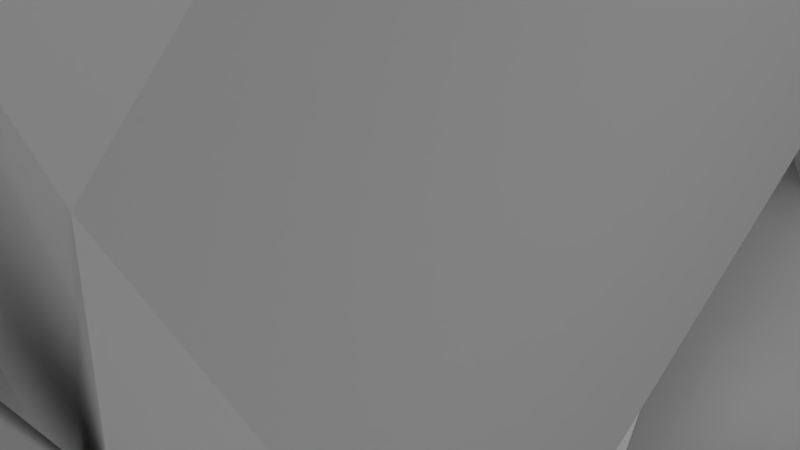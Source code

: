 # Source: RockPlaformHybrid.blend  (saved by Blender 2.79.0; exported with 4.5.12 LTS)
import bpy
from mathutils import Matrix  # noqa: F401  (used for matrix-valued properties, if any)

bpy.ops.wm.read_factory_settings(use_empty=True)
scene = bpy.context.scene
scene.name = 'Scene'

# ---- collections
col_collection_1 = bpy.data.collections.new('Collection 1'); scene.collection.children.link(col_collection_1)

# ---- materials (node trees are filled in below, after node groups)
mat_material_001 = bpy.data.materials.new('Material.001')
mat_material_001.alpha_threshold = 0.0
mat_material_001.use_transparent_shadow = False
mat_material_001.roughness = 0.5

# ---- material node trees

# ---- world
world_world = bpy.data.worlds.new('World'); scene.world = world_world
world_world.color = (0.2774, 0.2774, 0.2774)
world_world.use_sun_shadow = False
world_world.sun_shadow_jitter_overblur = 0.0
world_world.cycles.sampling_method = 'MANUAL'
world_world.light_settings.ao_factor = 0.0

# ---- cameras
cam_camera = bpy.data.cameras.new('Camera')
cam_camera.clip_end = 100.0
cam_camera.lens = 35.0
cam_camera.sensor_width = 32.0
cam_camera.sensor_height = 18.0
cam_camera.ortho_scale = 7.314
cam_camera.dof.focus_distance = 0.0
cam_camera.dof.aperture_fstop = 128.0

# ---- lights
light_lamp = bpy.data.lights.new('Lamp', 'POINT')
light_lamp.transmission_factor = 0.0
light_lamp.cutoff_distance = 30.0
light_lamp.energy = 100.0
light_lamp.shadow_buffer_clip_start = 1.001
light_lamp.shadow_soft_size = 0.1
light_lamp.shadow_maximum_resolution = 0.006
light_lamp.use_absolute_resolution = True
light_lamp_001 = bpy.data.lights.new('Lamp.001', 'POINT')
light_lamp_001.transmission_factor = 0.0
light_lamp_001.cutoff_distance = 30.0
light_lamp_001.energy = 100.0
light_lamp_001.shadow_buffer_clip_start = 1.001
light_lamp_001.shadow_soft_size = 0.1
light_lamp_001.shadow_maximum_resolution = 0.006
light_lamp_001.use_absolute_resolution = True
light_lamp_002 = bpy.data.lights.new('Lamp.002', 'POINT')
light_lamp_002.transmission_factor = 0.0
light_lamp_002.cutoff_distance = 30.0
light_lamp_002.energy = 100.0
light_lamp_002.shadow_buffer_clip_start = 1.001
light_lamp_002.shadow_soft_size = 0.1
light_lamp_002.shadow_maximum_resolution = 0.006
light_lamp_002.use_absolute_resolution = True
light_lamp_003 = bpy.data.lights.new('Lamp.003', 'POINT')
light_lamp_003.transmission_factor = 0.0
light_lamp_003.cutoff_distance = 30.0
light_lamp_003.energy = 100.0
light_lamp_003.shadow_buffer_clip_start = 1.001
light_lamp_003.shadow_soft_size = 0.1
light_lamp_003.shadow_maximum_resolution = 0.006
light_lamp_003.use_absolute_resolution = True
light_lamp_004 = bpy.data.lights.new('Lamp.004', 'POINT')
light_lamp_004.transmission_factor = 0.0
light_lamp_004.cutoff_distance = 30.0
light_lamp_004.energy = 100.0
light_lamp_004.shadow_buffer_clip_start = 1.001
light_lamp_004.shadow_soft_size = 0.1
light_lamp_004.shadow_maximum_resolution = 0.006
light_lamp_004.use_absolute_resolution = True
light_lamp_005 = bpy.data.lights.new('Lamp.005', 'POINT')
light_lamp_005.transmission_factor = 0.0
light_lamp_005.cutoff_distance = 30.0
light_lamp_005.energy = 100.0
light_lamp_005.shadow_buffer_clip_start = 1.001
light_lamp_005.shadow_soft_size = 0.1
light_lamp_005.shadow_maximum_resolution = 0.006
light_lamp_005.use_absolute_resolution = True

# ---- meshes
me_cube = bpy.data.meshes.new('Cube')
me_cube.from_pydata([(1.259, -3.06, 0.4249), (1.127, -5.77, 0.4753), (-0.894, -5.77, 0.5584), (-0.894, -3.175, 0.5584), (0.8785, -3.025, 2.763), (0.8785, -5.77, 2.763), (-1.11, -3.025, 2.547), (1.26, -2.922, 1.729), (1.113, -5.77, 1.631), (-1.002, -5.886, 1.553), (-1.002, -3.252, 1.553), (1.252, -2.877, 0.8308), (1.151, -5.805, 0.6713), (-0.9393, -5.825, 0.7284), (-0.9393, -3.155, 0.7284), (1.071, -2.752, 2.419), (0.9766, -5.737, 2.129), (-1.022, -3.173, 1.986), (1.26, -3.8, 0.338), (-0.9689, -3.883, 0.482), (0.9448, -3.814, 2.976), (-1.086, -3.988, 1.556), (1.24, -3.802, 1.645), (1.248, -3.801, 0.6048), (-1.018, -3.902, 0.6657), (-1.107, -3.956, 2.025), (1.072, -3.804, 2.182), (1.267, -4.659, 0.2316), (0.8193, -4.694, 2.998), (1.188, -4.781, 1.64), (1.213, -4.799, 0.5444), (1.021, -4.763, 2.207), (-1.122, -4.825, 0.4154), (-1.245, -4.946, 1.549), (-1.173, -4.866, 0.6091), (-1.268, -4.939, 2.043), (-0.5558, -2.709, 0.4567), (-1.298, -2.489, 2.893), (-0.4961, -0.7286, 0.1283), (-1.251, -0.5091, 2.931), (0.6627, -2.43, 2.997), (1.268, -0.7133, 0.3513), (-1.13, -2.893, 1.409), (1.33, -0.3992, 1.394), (-1.182, -2.662, 2.281), (-1.118, -2.194, 4.096), (0.4679, -0.6498, 4.02), (0.4193, -2.167, 4.229), (-0.8255, -0.5865, 0.6632), (1.275, -0.5376, 0.9855), (-0.7985, -2.814, 0.6378), (-0.5534, -1.725, 0.1782), (-1.341, -1.494, 2.842), (0.984, -1.357, 2.733), (1.331, -1.713, 0.8555), (1.141, -1.559, 2.166), (-1.159, -1.681, 1.205), (-1.236, -1.613, 1.955), (0.4873, -1.376, 4.32), (-0.84, -1.706, 0.5555), (1.364, -1.664, 1.545), (1.31, -2.034, 0.3278), (-1.553, -0.6009, 3.503), (-1.402, -0.642, 3.931), (-0.9639, -1.356, 4.166), (-1.258, -1.386, 3.677), (-1.136, -1.803, 4.103), (-1.078, -4.067, 2.362), (-0.6244, -4.028, 2.621), (-1.038, -3.643, 2.513), (-0.7058, -4.787, 2.672), (-1.177, -4.826, 2.406), (-1.145, -5.27, 2.578), (-1.104, -0.7587, 1.179), (-0.8182, -0.4531, 1.167), (-0.9647, -0.5316, 0.8625), (-0.8779, -0.5381, 1.754), (-1.181, -0.8776, 1.844), (-1.176, -0.5418, 2.115), (0.891, -0.6205, 3.09), (0.601, -0.3667, 2.944), (0.7853, -0.3962, 3.411), (0.8058, -0.394, 1.943), (1.088, -0.6467, 2.105), (1.224, -0.3853, 1.561), (-1.121, -5.769, 2.557), (-0.8803, -5.975, 2.572), (-0.7904, -5.886, 2.003), (-1.079, -5.681, 1.999), (-1.011, -5.895, 1.754), (1.382, -4.537, -0.1316), (1.389, -1.911, -0.1981), (-0.9108, -5.186, -0.04449), (-0.9473, -3.913, 0.2917), (-0.9473, -2.922, 0.2917), (-0.9211, -2.559, 0.05035), (1.346, -1.911, 0.1973), (-0.1381, -3.962, 0.3526), (-0.6374, -4.72, -0.2516), (-0.7665, -2.559, -0.2185), (-0.09656, -5.504, 0.05717), (-0.1328, -2.761, 0.3033), (-0.1064, -2.321, 0.1477), (0.7057, -1.673, -0.2666), (0.7057, -4.574, -0.2666), (0.7538, -7.59, 2.702), (0.2701, -7.743, 4.68), (-1.435, -3.215, 2.772), (1.766, -6.84, 2.994), (0.5116, -2.857, 5.111), (-0.2757, -6.807, 4.906), (-0.815, -5.602, 4.925), (-1.354, -4.397, 4.945), (1.223, -5.812, 3.049), (0.4339, -7.587, 4.075), (0.9944, -6.101, 5.234), (0.9211, -4.696, 3.967), (1.446, -6.035, 3.815), (-0.15, -6.885, 4.275), (-0.8158, -5.561, 3.53), (-1.336, -4.193, 3.446), (1.046, -3.739, 4.085), (-1.369, -3.25, 4.796), (-1.565, -3.748, 4.822), (-1.733, -3.334, 3.759), (-1.53, -2.874, 3.836), (-1.723, -3.059, 3.464), (-0.6609, -4.143, 2.808), (-1.215, -3.836, 2.768), (-0.175, -5.236, 2.813), (-0.6742, -5.496, 3.133), (0.3444, -6.407, 2.817), (0.433, -7.003, 2.717), (1.275, -7.446, 4.87), (1.554, -6.647, 5.108), (1.555, -6.473, 3.971), (1.283, -7.354, 4.245), (1.797, -7.06, 3.745), (0.3166, -3.978, 5.182), (0.9801, -3.659, 4.684), (0.868, -4.855, 4.661), (0.2043, -5.334, 5.126), (1.857, -4.742, -0.1885), (1.149, 2.39, 8.403), (4.062, -5.353, -0.2096), (5.772, 2.39, 8.403), (1.607, 2.846, 2.843), (1.857, 0.05268, -0.1885), (2.912, -0.6966, -0.1885), (5.063, -3.612, -0.1885), (5.553, 1.858, 5.748), (3.162, 2.096, 2.843), (1.857, -5.895, 5.369), (1.611, -3.425, 8.403), (4.165, -3.425, 8.403), (5.426, -1.954, 8.403), (5.063, -5.596, 3.929), (3.919, -5.895, 5.369), (3.46, 2.39, 8.403), (5.338, 2.527, -0.1934), (3.64, 1.138, -0.1934), (4.709, -1.554, -0.1934), (3.64, 1.138, 1.807), (5.338, 2.527, 1.807), (4.709, -1.0, 1.037), (4.288, 0.05215, 1.807), (5.653, 1.134, 1.692), (5.677, 4.319, 1.807), (4.167, 4.768, 1.807), (2.785, 2.119, 2.151), (1.464, 2.561, 1.196), (2.949, 1.59, -0.1934), (5.716, 1.349, -0.1934), (5.479, -0.6645, -0.1934), (5.479, -0.1233, 1.009), (3.951, 4.312, 3.14), (2.127, 4.274, 3.841), (3.613, 2.539, 3.006), (4.327, 2.792, 5.105), (4.293, 4.401, 4.093), (4.338, 2.827, 5.105), (4.303, 2.819, 5.118), (2.699, 4.086, 4.626), (5.677, 4.319, -0.1934), (4.167, 4.768, 0.78), (1.316, 4.157, 0.7062), (2.83, 2.87, -0.1934), (4.63, 1.23, 1.859), (4.59, 2.526, 4.037), (4.59, 6.068, 4.037), (6.081, 2.526, 4.037), (4.346, 0.9374, 2.751), (4.001, 6.843, 3.33), (4.49, 3.617, 1.843), (6.493, 4.329, 4.14), (6.95, 4.064, 3.036), (2.243, 4.356, 2.542), (1.403, 3.213, 1.89), (1.848, 3.42, 2.626), (1.931, 4.246, 3.613), (1.403, 3.213, 0.9957), (5.801, 1.052, 2.127), (6.337, 2.45, 2.442), (6.508, 1.494, 3.1), (5.577, 2.841, 1.856), (6.081, 6.068, 4.037), (4.59, 6.068, 2.037), (5.653, 3.617, 1.843), (-1.679, 3.276, 2.93), (1.088, -0.245, 0.2146), (1.088, -0.245, 2.215), (-1.799, 3.972, 1.828), (1.287, -0.1926, 1.215), (-0.03122, 3.341, 0.2146), (1.088, 2.071, 0.2146), (1.088, 2.071, 2.215), (-0.03122, 3.341, 2.215), (0.1672, 3.921, 1.215), (1.287, 2.652, 1.215), (-0.08785, -0.245, 0.2146), (-1.903, 0.08157, 1.759), (-0.2917, -0.1926, 1.224), (-1.894, -0.2061, 3.081), (-1.309, 3.077, 0.208), (-1.687, 2.991, 0.8037), (-2.09, 0.6673, 0.748), (-1.439, 0.2678, 0.1633), (-0.09254, 2.314, 4.625), (0.6539, 1.468, 4.625), (0.4518, -0.1615, 4.625), (-0.6444, 2.298, 4.625), (1.286, -0.174, 3.42), (0.01444, 3.119, 3.42), (1.286, 1.952, 3.42), (0.5002, -0.4192, 0.2146), (0.5002, -0.3668, 1.215), (-0.258, -0.4192, 2.282), (-0.3687, -0.3482, 3.42), (-2.213, 2.728, 2.19), (-2.205, 1.736, 3.174), (-1.512, 1.702, 0.169), (-2.165, 1.955, 0.6024), (1.623, -1.577, -0.2909), (1.623, -1.577, 0.1176), (1.623, 4.267, -0.2909), (1.623, 4.267, 0.4032), (1.729, 4.4, -0.08662), (1.729, -1.709, -0.08662), (-1.352, -1.577, -0.2909), (-3.071, 0.2407, -0.2909), (-3.071, 0.2407, 0.4465), (-1.678, -1.577, 0.1176), (-3.178, 0.1083, 0.2422), (-1.458, -1.709, -0.08662), (-3.124, 2.323, -0.2541), (-1.255, 4.334, -0.1887), (-1.487, 4.267, 0.2339), (-3.071, 2.291, 0.279), (2.633, -7.129, 4.481), (4.133, -8.408, 4.365), (4.732, -6.424, 3.988), (0.9982, -8.303, 2.455), (5.196, -7.968, 2.3), (4.821, -5.431, 2.411), (3.534, -6.596, 4.743), (2.366, -5.463, -0.1763), (3.137, -8.673, 2.206), (2.879, -5.636, 2.354), (1.697, -8.555, -0.2104), (2.114, -5.807, 2.458), (0.9873, -6.697, 1.711), (0.96, -6.652, -0.3079), (1.696, -5.641, -0.2004), (4.849, -8.051, 1.109), (4.265, -6.784, -0.2204), (2.501, -7.407, -0.1835), (2.9, -8.73, 1.153), (-1.21, 3.464, 4.983), (-1.31, 3.883, 7.341), (0.772, -2.063, 4.314), (1.111, -2.349, 7.081), (1.128, 3.173, 7.743), (-1.605, 4.191, 6.162), (1.093, 4.216, 6.724), (-1.667, 2.232, 4.68), (0.7289, -0.3306, 4.806), (1.102, 2.416, 7.984), (0.6557, -0.178, 8.08), (1.166, 2.755, 6.642), (1.296, -0.5257, 6.814), (-1.169, -1.876, 6.611), (-2.039, 2.592, 5.977), (-1.758, 2.442, 7.626), (-1.169, 2.399, 7.984), (-1.649, -0.3472, 4.807), (1.198, -2.625, 6.634), (1.061, -2.576, 5.119), (1.327, -2.257, 6.196), (0.6866, -2.58, 5.041), (-0.1888, -2.658, 6.357), (-1.157, 0.6307, 8.072), (-1.726, 0.4995, 7.72), (-1.497, -0.9324, 7.303), (0.9648, 3.896, 5.985), (-0.09859, 3.461, 4.979), (-0.178, 2.242, 4.679), (0.9315, 2.494, 5.631), (0.7171, 1.362, 4.723), (-1.095, -0.5592, 3.875), (-0.8544, -0.1051, 4.655), (-0.8889, -0.4835, 4.351), (-1.894, 1.614, 3.497), (-1.671, 2.048, 3.71), (-1.207, 2.2, 4.062), (-0.9702, 1.921, 4.383), (-2.014, 0.791, 4.413), (-1.941, 1.84, 3.86), (-2.16, 0.3155, 3.819), (-1.498, 1.636, 4.657), (-1.734, 1.915, 4.336), (-1.332, -0.2801, 3.554), (-1.481, -0.6578, 4.635), (0.6961, -3.058, 7.325), (1.407, -4.152, 5.247), (1.135, -4.273, 7.929), (-1.119, -4.601, 5.01), (-1.181, -5.072, 6.201), (0.08315, -4.541, 7.669), (0.4034, -5.635, 6.857), (-0.1014, -5.103, 7.441), (1.532, -5.108, 5.258), (-0.2448, -5.186, 5.133), (0.4819, -5.678, 5.791), (1.092, -5.803, 6.872), (1.38, -5.194, 7.196), (1.541, -5.26, 5.419), (1.17, -5.65, 5.806), (0.05347, -3.292, 7.121), (-0.8021, -4.095, 6.655), (-0.2281, -3.887, 7.318), (-0.9721, -3.871, 5.592), (0.938, -2.711, 5.308), (-0.2449, -3.063, 5.704), (3.237, 6.92, -0.2713), (5.351, 4.92, -0.2713), (5.352, 4.922, 1.937), (5.351, 6.92, -0.2713), (5.17, 6.748, 0.7912), (5.17, 5.091, 0.7912), (5.59, 5.92, -0.2713), (5.368, 5.92, 0.7912), (3.199, 6.009, 0.7912), (4.294, 6.92, -0.2713), (4.295, 4.921, 1.938), (4.392, 5.091, 0.7912), (4.294, 6.747, 0.7837), (4.294, 5.917, 2.023), (4.294, 5.92, -0.2713), (5.59, 5.919, 2.022), (4.294, 5.891, 1.927), (3.787, 5.92, -0.2713), (3.088, 5.959, 0.2025), (3.11, 6.388, -0.2713), (4.338, 4.996, 0.2023), (4.294, 5.528, -0.2713), (4.776, 4.92, -0.2713), (4.294, 5.891, 1.927), (3.199, 6.009, 0.7912), (4.295, 4.921, 1.938), (4.294, 5.917, 2.023), (3.199, 6.009, 0.7912), (4.294, 6.747, 0.7837), (3.237, 6.92, -0.2712)], [], [(27, 1, 2, 32), (31, 28, 5, 16), (28, 70, 72, 85, 86, 5), (20, 68, 70, 28), (11, 0, 3, 14), (15, 7, 10, 17), (24, 21, 10, 14), (12, 8, 9, 13), (30, 29, 8, 12), (27, 30, 12, 1), (1, 12, 13, 2), (19, 24, 14, 3), (7, 11, 14, 10), (4, 15, 17, 6), (21, 25, 17, 10), (29, 31, 16, 8), (7, 15, 26, 22), (33, 35, 25, 21), (32, 34, 24, 19), (0, 11, 23, 18), (11, 7, 22, 23), (34, 33, 21, 24), (16, 5, 86, 87), (15, 4, 20, 26), (25, 67, 69, 6, 17), (0, 18, 19, 3), (9, 89, 88, 35, 33), (13, 9, 33, 34), (2, 13, 34, 32), (8, 16, 87, 89, 9), (22, 26, 31, 29), (18, 23, 30, 27), (23, 22, 29, 30), (26, 20, 28, 31), (35, 71, 67, 25), (18, 27, 32, 19), (57, 52, 39, 78, 77), (55, 53, 40, 15), (15, 40, 37, 44), (51, 61, 0, 36), (11, 7, 42, 50), (54, 60, 7, 11), (53, 79, 81, 46, 58), (7, 15, 44, 42), (60, 55, 15, 7), (48, 75, 74, 43, 49), (59, 56, 73, 75, 48), (52, 37, 45, 66, 65), (37, 40, 47, 45), (58, 64, 66, 45, 47), (83, 79, 53, 55), (51, 59, 48, 38), (38, 48, 49, 41), (61, 54, 11, 0), (0, 11, 50, 36), (41, 49, 54, 61), (36, 50, 59, 51), (40, 53, 58, 47), (76, 78, 39, 80, 82), (42, 44, 57, 56), (74, 76, 82, 84, 43), (50, 42, 56, 59), (49, 43, 60, 54), (46, 63, 64, 58), (38, 41, 61, 51), (43, 84, 83, 55, 60), (44, 37, 52, 57), (64, 65, 66), (64, 63, 62, 65), (39, 52, 65, 62), (67, 68, 69), (70, 71, 72), (70, 68, 67, 71), (4, 6, 69, 68, 20), (73, 74, 75), (76, 77, 78), (76, 74, 73, 77), (56, 57, 77, 73), (79, 80, 81), (82, 83, 84), (79, 83, 82, 80), (81, 80, 39, 62, 63, 46), (87, 88, 89), (87, 86, 85, 88), (88, 85, 72, 71, 35), (101, 94, 93, 97), (104, 100, 92, 98), (97, 93, 92, 100), (103, 102, 96, 91), (101, 61, 96, 102), (103, 91, 90, 104), (99, 98, 92), (92, 93, 94, 95, 99), (99, 103, 104, 98), (94, 101, 102, 95), (99, 95, 102, 103), (0, 97, 100, 27, 18), (90, 27, 100, 104), (61, 101, 97, 0), (18, 27, 90), (61, 0, 96), (90, 91, 18), (96, 0, 18, 91), (127, 20, 28, 129), (120, 112, 123, 124), (113, 117, 135, 137, 108), (117, 115, 134, 135), (136, 133, 106, 114), (125, 122, 109, 47), (47, 109, 139, 121), (130, 119, 120), (118, 119, 130), (105, 114, 118, 132), (116, 140, 115, 117), (138, 112, 111, 141), (115, 141, 111, 110), (114, 106, 110, 118), (118, 110, 111, 119), (119, 111, 112, 120), (128, 120, 124, 126, 107), (129, 28, 113, 131), (132, 131, 113, 108, 105), (28, 116, 117, 113), (20, 121, 116, 28), (40, 47, 121, 20), (108, 137, 136, 114, 105), (107, 126, 125, 47, 40), (124, 125, 126), (122, 125, 124, 123), (121, 139, 140, 116), (127, 120, 128), (118, 131, 132), (127, 129, 130, 120), (129, 131, 118, 130), (107, 40, 20, 127, 128), (135, 136, 137), (133, 136, 135, 134), (115, 110, 106, 133, 134), (138, 139, 109), (140, 141, 115), (138, 141, 140, 139), (109, 122, 123, 112, 138), (145, 150, 158), (144, 156, 157, 152, 142), (144, 149, 156), (147, 148, 149, 144, 142), (150, 149, 148, 151), (148, 147, 146, 151), (145, 158, 143, 153, 154, 155), (142, 152, 153, 143, 146, 147), (156, 155, 154, 157), (154, 153, 152, 157), (149, 150, 156), (156, 150, 155), (150, 145, 155), (150, 151, 158), (146, 143, 158), (151, 146, 158), (159, 183, 167, 163), (166, 165, 164, 174), (171, 186, 183, 159, 160), (173, 174, 164, 161), (172, 159, 163, 166), (162, 165, 166, 163), (161, 164, 165, 162, 160), (200, 170, 197), (163, 167, 168, 162), (160, 162, 169, 170, 171), (172, 166, 174, 173), (160, 159, 172, 173, 161), (169, 162, 168), (169, 168, 175, 177), (176, 177, 178, 181, 182), (185, 186, 171, 170, 200), (185, 196, 168, 184), (177, 175, 179, 180, 178), (181, 178, 180), (181, 180, 179, 182), (175, 176, 182, 179), (185, 184, 183, 186), (167, 183, 184, 168), (175, 179, 189, 192), (207, 195, 202, 204), (187, 201, 191), (194, 179, 188, 190), (188, 191, 203, 190), (195, 194, 190, 203, 202), (193, 175, 192, 206), (187, 191, 175, 193), (205, 189, 179, 194), (206, 207, 193), (192, 189, 205), (191, 188, 179, 175), (168, 196, 199, 176, 175), (199, 198, 169, 177, 176), (196, 197, 198, 199), (196, 185, 200, 197), (169, 198, 197, 170), (193, 207, 204, 187), (201, 202, 203), (201, 187, 204, 202), (191, 201, 203), (195, 192, 205), (195, 207, 206, 192), (195, 205, 194), (211, 208, 216, 217), (238, 239, 208, 211), (237, 231, 229), (218, 215, 210, 212), (235, 236, 222, 221), (234, 235, 221, 219), (214, 218, 212, 209), (219, 221, 220, 225, 226), (218, 214, 213, 217), (215, 218, 217, 216), (223, 213, 214, 209, 234, 219, 226, 240), (220, 221, 222), (223, 224, 211, 217, 213), (240, 226, 225, 241), (241, 238, 211, 224), (208, 239, 230), (233, 232, 227, 228), (232, 208, 230, 227), (228, 227, 230, 229), (231, 233, 228, 229), (210, 215, 233, 231), (216, 208, 232), (215, 216, 232, 233), (236, 210, 231, 237), (222, 236, 237), (209, 212, 235, 234), (212, 210, 236, 235), (220, 222, 239, 238), (223, 240, 241, 224), (225, 220, 238, 241), (229, 230, 239, 222), (222, 237, 229), (252, 250, 257, 254), (246, 245, 243, 247), (250, 251, 226), (242, 247, 253, 248), (247, 243, 251, 253), (244, 246, 247, 242), (254, 255, 244, 242, 248, 249), (255, 256, 245, 246), (253, 251, 250, 252), (248, 253, 252, 249), (255, 246, 244), (256, 255, 254, 257), (249, 252, 254), (240, 257, 250, 226), (223, 256, 257, 240), (223, 213, 256), (256, 213, 245), (226, 251, 219), (243, 234, 219, 251), (213, 245, 214), (243, 209, 214, 245), (243, 209, 234), (272, 269, 267, 265), (267, 264, 260, 263), (263, 260, 259, 262), (258, 266, 259), (144, 263, 262, 273, 274), (264, 258, 259), (272, 268, 261, 271), (268, 276, 266, 261), (265, 267, 263, 144), (272, 265, 275, 268), (265, 144, 274, 275), (260, 264, 259), (267, 269, 270, 261), (262, 259, 266), (266, 258, 267), (264, 267, 258), (269, 272, 271, 270), (261, 270, 271), (261, 266, 267), (275, 276, 268), (275, 274, 273, 276), (273, 262, 266, 276), (282, 278, 281, 283), (279, 296, 298), (279, 298, 290, 294), (290, 280, 302), (295, 280, 290, 299), (303, 283, 288, 306), (284, 291, 282, 277), (294, 285, 279), (294, 290, 291, 284), (284, 305, 307, 285, 294), (291, 292, 278, 282), (281, 278, 293, 286), (277, 282, 283, 303, 304), (307, 306, 288, 289, 285), (283, 281, 286, 288), (288, 286, 287, 289), (290, 302, 301, 292, 291), (292, 293, 278), (286, 293, 300, 287), (289, 287, 280, 295, 297), (295, 296, 297), (298, 299, 290), (295, 299, 298, 296), (285, 289, 297, 296, 279), (287, 302, 280), (300, 293, 292, 301), (287, 301, 302), (300, 301, 287), (305, 306, 307), (305, 304, 303, 306), (277, 304, 305, 284), (311, 312, 313, 314, 309, 310, 308, 320), (308, 310, 321), (314, 318, 309), (316, 319, 313, 312), (315, 318, 319), (317, 311, 320), (318, 314, 313, 319), (317, 315, 316, 311), (319, 316, 315), (311, 316, 312), (309, 318, 315, 321), (309, 321, 310), (321, 317, 320, 308), (317, 321, 315), (341, 342, 337, 322), (331, 332, 328, 329, 326, 325), (331, 330, 335, 336, 332), (325, 323, 330, 331), (339, 338, 326, 329, 327), (341, 322, 324, 323), (322, 337, 339, 327, 324), (328, 327, 329), (323, 324, 334, 335, 330), (336, 333, 328, 332), (333, 336, 335, 334), (333, 334, 328), (328, 334, 327), (324, 327, 334), (337, 338, 339), (325, 326, 338, 340), (337, 342, 340, 338), (341, 325, 340, 342), (325, 341, 323), (347, 358, 350), (350, 358, 345, 348), (351, 367, 370), (344, 348, 354, 363, 365), (349, 350, 348, 344), (352, 355, 347, 346), (360, 357, 364), (346, 347, 350, 349), (366, 359, 355, 371), (352, 346, 349, 357), (362, 361, 351, 370, 372, 343), (358, 356, 353, 345), (348, 345, 353, 354), (358, 359, 356), (359, 366, 369, 356), (357, 349, 344, 365, 364), (363, 354, 351, 361), (359, 358, 347, 355), (343, 372, 371, 355, 352), (356, 369, 368, 353), (360, 361, 362), (363, 364, 365), (360, 364, 363, 361), (343, 352, 357, 360, 362), (366, 367, 368, 369), (370, 371, 372), (370, 367, 366, 371), (354, 353, 368, 367, 351)])
me_cube.polygons.foreach_set('use_smooth', [True] * 373)
_uv = me_cube.uv_layers.new(name='UVMap')
_uv.uv.foreach_set('vector', [0.8311, 0.2305, 0.8271, 0.2643, 0.7654, 0.2643, 0.7582, 0.2355, 0.09138, 0.3527, 0.0667, 0.3542, 0.07487, 0.3214, 0.09441, 0.3229, 0.9639, 0.1871, 0.9166, 0.1844, 0.9029, 0.1696, 0.9036, 0.1543, 0.911, 0.1479, 0.9652, 0.1542, 0.9677, 0.2142, 0.9189, 0.2077, 0.9166, 0.1844, 0.9639, 0.1871, 0.07428, 0.9186, 0.07544, 0.9058, 0.1408, 0.9158, 0.1417, 0.9211, 0.07524, 0.9678, 0.07164, 0.9459, 0.1415, 0.9463, 0.1408, 0.9597, 0.3466, 0.9545, 0.3739, 0.9515, 0.374, 0.974, 0.3487, 0.9773, 0.4927, 0.8322, 0.5153, 0.8341, 0.5165, 0.8987, 0.4954, 0.8963, 0.1426, 0.353, 0.1091, 0.3527, 0.11, 0.3223, 0.1394, 0.322, 0.1522, 0.3575, 0.1426, 0.353, 0.1394, 0.322, 0.1453, 0.3232, 0.4873, 0.8328, 0.4927, 0.8322, 0.4954, 0.8963, 0.4902, 0.8948, 0.3409, 0.9551, 0.3466, 0.9545, 0.3487, 0.9773, 0.3434, 0.9768, 0.07164, 0.9459, 0.07428, 0.9186, 0.1417, 0.9211, 0.1415, 0.9463, 0.08054, 0.9783, 0.07524, 0.9678, 0.1408, 0.9597, 0.1417, 0.9774, 0.3739, 0.9515, 0.3883, 0.9522, 0.3873, 0.9762, 0.374, 0.974, 0.1091, 0.3527, 0.09138, 0.3527, 0.09441, 0.3229, 0.11, 0.3223, 0.1051, 0.4097, 0.08347, 0.4143, 0.09153, 0.3822, 0.1083, 0.3827, 0.3736, 0.9222, 0.3887, 0.9222, 0.3883, 0.9522, 0.3739, 0.9515, 0.3387, 0.9264, 0.3447, 0.9251, 0.3466, 0.9545, 0.3409, 0.9551, 0.145, 0.4065, 0.1325, 0.4118, 0.1401, 0.3836, 0.1482, 0.3838, 0.1325, 0.4118, 0.1051, 0.4097, 0.1083, 0.3827, 0.1401, 0.3836, 0.3447, 0.9251, 0.3736, 0.9222, 0.3739, 0.9515, 0.3466, 0.9545, 0.5267, 0.8387, 0.5427, 0.8421, 0.5427, 0.8955, 0.5273, 0.8925, 0.08347, 0.4143, 0.07273, 0.4057, 0.067, 0.3813, 0.09153, 0.3822, 0.3883, 0.9522, 0.3985, 0.9486, 0.4032, 0.9615, 0.4047, 0.9805, 0.3873, 0.9762, 0.8309, 0.1812, 0.8309, 0.204, 0.7628, 0.2065, 0.7652, 0.1847, 0.3728, 0.8931, 0.379, 0.8927, 0.3867, 0.8993, 0.3887, 0.9222, 0.3736, 0.9222, 0.3475, 0.8954, 0.3728, 0.8931, 0.3736, 0.9222, 0.3447, 0.9251, 0.3422, 0.8971, 0.3475, 0.8954, 0.3447, 0.9251, 0.3387, 0.9264, 0.5153, 0.8341, 0.5267, 0.8387, 0.5273, 0.8925, 0.5215, 0.8991, 0.5165, 0.8987, 0.1083, 0.3827, 0.09153, 0.3822, 0.09138, 0.3527, 0.1091, 0.3527, 0.1482, 0.3838, 0.1401, 0.3836, 0.1426, 0.353, 0.1522, 0.3575, 0.1401, 0.3836, 0.1083, 0.3827, 0.1091, 0.3527, 0.1426, 0.353, 0.09153, 0.3822, 0.067, 0.3813, 0.0667, 0.3542, 0.09138, 0.3527, 0.3887, 0.9222, 0.3997, 0.9254, 0.3985, 0.9486, 0.3883, 0.9522, 0.8309, 0.204, 0.8311, 0.2305, 0.7582, 0.2355, 0.7628, 0.2065, 0.8087, 0.864, 0.812, 0.8914, 0.7835, 0.9014, 0.7783, 0.8768, 0.7861, 0.8662, 0.09043, 0.4512, 0.07258, 0.4569, 0.0646, 0.4237, 0.08347, 0.4143, 0.5206, 0.221, 0.5332, 0.2117, 0.5928, 0.2069, 0.5896, 0.2189, 0.1428, 0.8445, 0.08566, 0.8347, 0.08733, 0.8033, 0.1428, 0.8146, 0.517, 0.2577, 0.5153, 0.2351, 0.5886, 0.2358, 0.5799, 0.2571, 0.131, 0.4475, 0.11, 0.4484, 0.1051, 0.4097, 0.1325, 0.4118, 0.07258, 0.4569, 0.06088, 0.4792, 0.05067, 0.4859, 0.03152, 0.4776, 0.02296, 0.455, 0.5153, 0.2351, 0.5206, 0.221, 0.5896, 0.2189, 0.5886, 0.2358, 0.11, 0.4484, 0.09043, 0.4512, 0.08347, 0.4143, 0.1051, 0.4097, 0.9134, 0.8287, 0.9164, 0.8356, 0.9101, 0.844, 0.8442, 0.8385, 0.8484, 0.8263, 0.8009, 0.8209, 0.805, 0.841, 0.7775, 0.8472, 0.7684, 0.8393, 0.7685, 0.8327, 0.812, 0.8914, 0.8419, 0.8852, 0.8425, 0.9228, 0.831, 0.926, 0.8153, 0.9168, 0.5928, 0.2069, 0.5332, 0.2117, 0.5397, 0.186, 0.5866, 0.1838, 0.6208, 0.9869, 0.6193, 0.9422, 0.6329, 0.9365, 0.6449, 0.9368, 0.6449, 0.9842, 0.09145, 0.4792, 0.06088, 0.4792, 0.07258, 0.4569, 0.09043, 0.4512, 0.7987, 0.809, 0.8009, 0.8209, 0.7685, 0.8327, 0.7688, 0.815, 0.9068, 0.8104, 0.9134, 0.8287, 0.8484, 0.8263, 0.8525, 0.8069, 0.1473, 0.438, 0.131, 0.4475, 0.1325, 0.4118, 0.145, 0.4065, 0.5168, 0.2642, 0.517, 0.2577, 0.5799, 0.2571, 0.5731, 0.2642, 0.1455, 0.4786, 0.126, 0.4835, 0.131, 0.4475, 0.1473, 0.438, 0.83, 0.8097, 0.8344, 0.8148, 0.8009, 0.8209, 0.7987, 0.809, 0.0646, 0.4237, 0.07258, 0.4569, 0.02296, 0.455, 0.0262, 0.4309, 0.9087, 0.8619, 0.9157, 0.8745, 0.9132, 0.8995, 0.8572, 0.8894, 0.8568, 0.8581, 0.8425, 0.8377, 0.8424, 0.8655, 0.8087, 0.864, 0.805, 0.841, 0.9101, 0.844, 0.9087, 0.8619, 0.8568, 0.8581, 0.8464, 0.8442, 0.8442, 0.8385, 0.8344, 0.8148, 0.8425, 0.8377, 0.805, 0.841, 0.8009, 0.8209, 0.126, 0.4835, 0.1135, 0.4874, 0.11, 0.4484, 0.131, 0.4475, 0.5983, 0.986, 0.5971, 0.9285, 0.6193, 0.9422, 0.6208, 0.9869, 0.1408, 0.875, 0.08662, 0.8753, 0.08566, 0.8347, 0.1428, 0.8445, 0.1135, 0.4874, 0.1082, 0.4877, 0.09145, 0.4792, 0.09043, 0.4512, 0.11, 0.4484, 0.8424, 0.8655, 0.8419, 0.8852, 0.812, 0.8914, 0.8087, 0.864, 0.8183, 0.931, 0.8153, 0.9168, 0.831, 0.926, 0.8183, 0.931, 0.7951, 0.9304, 0.7905, 0.9183, 0.8153, 0.9168, 0.7835, 0.9014, 0.812, 0.8914, 0.8153, 0.9168, 0.7905, 0.9183, 0.9044, 0.2066, 0.9189, 0.2077, 0.906, 0.2196, 0.9166, 0.1844, 0.9015, 0.1833, 0.9029, 0.1696, 0.9166, 0.1844, 0.9189, 0.2077, 0.9044, 0.2066, 0.9015, 0.1833, 0.9651, 0.2385, 0.9039, 0.2385, 0.906, 0.2196, 0.9189, 0.2077, 0.9677, 0.2142, 0.9192, 0.8455, 0.9101, 0.844, 0.9164, 0.8356, 0.7755, 0.8655, 0.7861, 0.8662, 0.7783, 0.8768, 0.7755, 0.8655, 0.7685, 0.8486, 0.7775, 0.8472, 0.7861, 0.8662, 0.805, 0.841, 0.8087, 0.864, 0.7861, 0.8662, 0.7775, 0.8472, 0.06088, 0.4792, 0.06445, 0.4871, 0.05067, 0.4859, 0.8568, 0.8581, 0.8478, 0.8608, 0.8464, 0.8442, 0.8481, 0.8917, 0.8478, 0.8608, 0.8568, 0.8581, 0.8572, 0.8894, 0.8491, 0.9024, 0.8572, 0.8894, 0.9132, 0.8995, 0.9192, 0.9184, 0.9122, 0.9303, 0.8556, 0.9221, 0.2561, 0.2683, 0.2561, 0.2792, 0.2517, 0.2743, 0.5273, 0.8925, 0.5427, 0.8955, 0.5386, 0.9032, 0.5235, 0.9017, 0.3867, 0.8993, 0.4037, 0.8963, 0.4047, 0.9116, 0.3997, 0.9254, 0.3887, 0.9222, 0.8767, 0.1749, 0.9015, 0.1803, 0.901, 0.2108, 0.8762, 0.2118, 0.5668, 0.8396, 0.5895, 0.8102, 0.615, 0.8186, 0.6076, 0.833, 0.8762, 0.2118, 0.901, 0.2108, 0.9001, 0.2496, 0.8749, 0.259, 0.5326, 0.5683, 0.5452, 0.5432, 0.5452, 0.5884, 0.5331, 0.5891, 0.8767, 0.1749, 0.833, 0.1518, 0.8323, 0.1479, 0.8765, 0.1613, 0.5715, 0.9285, 0.5502, 0.9224, 0.5461, 0.842, 0.5668, 0.8396, 0.615, 0.8991, 0.6076, 0.833, 0.615, 0.8186, 0.4042, 0.6159, 0.3912, 0.5776, 0.3891, 0.5473, 0.3957, 0.5356, 0.4042, 0.5352, 0.615, 0.8991, 0.5715, 0.9285, 0.5668, 0.8396, 0.6076, 0.833, 0.9015, 0.1803, 0.8767, 0.1749, 0.8765, 0.1613, 0.9015, 0.169, 0.5346, 0.5221, 0.5431, 0.5178, 0.5452, 0.5432, 0.5326, 0.5683, 0.8338, 0.1834, 0.8762, 0.2118, 0.8749, 0.259, 0.8332, 0.2324, 0.8336, 0.2061, 0.885, 0.4199, 0.8946, 0.4266, 0.8946, 0.4687, 0.8768, 0.4389, 0.833, 0.1518, 0.8767, 0.1749, 0.8762, 0.2118, 0.8338, 0.1834, 0.1482, 0.3838, 0.1522, 0.3575, 0.1634, 0.3615, 0.1473, 0.438, 0.145, 0.4065, 0.1513, 0.4419, 0.1634, 0.3615, 0.1634, 0.4422, 0.1482, 0.3838, 0.1513, 0.4419, 0.145, 0.4065, 0.1482, 0.3838, 0.1634, 0.4422, 0.8481, 0.3066, 0.8984, 0.3086, 0.8882, 0.3339, 0.8544, 0.3427, 0.8906, 0.698, 0.8445, 0.7022, 0.8487, 0.6823, 0.8815, 0.6708, 0.067, 0.3199, 0.04433, 0.3125, 0.04018, 0.2989, 0.04812, 0.2811, 0.07078, 0.2884, 0.04433, 0.3125, 0.0, 0.3093, 0.005626, 0.2927, 0.04018, 0.2989, 0.8536, 0.9571, 0.8489, 0.9409, 0.8771, 0.9303, 0.8776, 0.9487, 0.6234, 0.251, 0.5957, 0.2429, 0.5928, 0.1838, 0.6178, 0.189, 0.0262, 0.4309, 3.985e-05, 0.409, 0.01484, 0.3847, 0.03332, 0.3827, 0.8995, 0.7391, 0.887, 0.7404, 0.8906, 0.698, 0.8636, 0.7807, 0.887, 0.7404, 0.8995, 0.7391, 0.9123, 0.8054, 0.8698, 0.8031, 0.8636, 0.7807, 0.9121, 0.787, 0.03737, 0.3534, 0.01618, 0.348, 0.0, 0.3093, 0.04433, 0.3125, 0.8535, 0.03814, 0.9065, 0.03371, 0.9027, 0.07399, 0.8702, 0.07641, 0.8546, 0.1066, 0.8702, 0.07641, 0.9027, 0.07399, 0.899, 0.1143, 0.8698, 0.8031, 0.8508, 0.8069, 0.8442, 0.7773, 0.8636, 0.7807, 0.8636, 0.7807, 0.8442, 0.7773, 0.8443, 0.7398, 0.887, 0.7404, 0.887, 0.7404, 0.8443, 0.7398, 0.8445, 0.7022, 0.8906, 0.698, 0.912, 0.6881, 0.8906, 0.698, 0.8815, 0.6708, 0.8909, 0.6628, 0.9123, 0.6689, 0.8544, 0.3427, 0.8882, 0.3339, 0.8919, 0.3701, 0.8611, 0.3815, 0.8592, 0.4, 0.8611, 0.3815, 0.8919, 0.3701, 0.9003, 0.4049, 0.8643, 0.4199, 0.0667, 0.3542, 0.03737, 0.3534, 0.04433, 0.3125, 0.067, 0.3199, 0.067, 0.3813, 0.03332, 0.3827, 0.03737, 0.3534, 0.0667, 0.3542, 0.0646, 0.4237, 0.0262, 0.4309, 0.03332, 0.3827, 0.067, 0.3813, 0.8518, 1.0, 0.8442, 0.979, 0.8536, 0.9571, 0.8776, 0.9487, 0.8776, 0.9838, 0.6567, 0.2527, 0.6343, 0.2585, 0.6234, 0.251, 0.6178, 0.189, 0.6567, 0.1868, 0.8815, 0.6708, 0.8802, 0.6568, 0.8909, 0.6628, 0.8506, 0.6672, 0.8802, 0.6568, 0.8815, 0.6708, 0.8487, 0.6823, 0.03332, 0.3827, 0.01484, 0.3847, 0.01618, 0.348, 0.03737, 0.3534, 0.405, 0.6159, 0.405, 0.6428, 0.3891, 0.6255, 0.8636, 0.7807, 0.9097, 0.7685, 0.9121, 0.787, 0.8481, 0.3066, 0.8544, 0.3427, 0.8381, 0.3465, 0.8285, 0.3024, 0.7785, 0.995, 0.7684, 0.9686, 0.7968, 0.931, 0.7968, 0.9874, 0.8319, 0.2732, 0.9003, 0.2653, 0.8984, 0.3086, 0.8481, 0.3066, 0.8339, 0.2933, 0.04018, 0.2989, 0.03184, 0.2716, 0.04812, 0.2811, 0.01283, 0.2683, 0.03184, 0.2716, 0.04018, 0.2989, 0.005626, 0.2927, 0.8546, 0.1066, 0.899, 0.1143, 0.8929, 0.1465, 0.8605, 0.1479, 0.844, 0.1278, 0.8535, 0.03814, 0.8323, 0.03462, 0.8371, 0.007342, 0.8473, 0.0683, 0.8702, 0.07641, 0.8546, 0.1066, 0.8535, 0.03814, 0.8702, 0.07641, 0.8473, 0.0683, 0.8323, 0.03462, 0.8371, 0.007342, 0.896, 0.0, 0.9065, 0.01259, 0.9065, 0.03371, 0.8535, 0.03814, 0.2636, 0.5352, 0.2707, 0.4527, 0.3343, 0.5352, 0.6918, 0.4127, 0.6624, 0.3086, 0.6973, 0.267, 0.7604, 0.2653, 0.7604, 0.4218, 0.2839, 0.0006169, 0.3372, 0.0, 0.2738, 0.1247, 0.7582, 0.166, 0.7259, 0.143, 0.6601, 0.05343, 0.6907, 0.0, 0.7582, 0.01887, 0.5008, 0.1842, 0.3372, 0.0, 0.4263, 0.007168, 0.5098, 0.1012, 0.3541, 0.2653, 0.3855, 0.2669, 0.39, 0.3658, 0.3433, 0.3642, 0.5461, 0.5178, 0.4755, 0.5178, 0.405, 0.5178, 0.4188, 0.3392, 0.4968, 0.3392, 0.5353, 0.3844, 0.0007186, 0.03487, 0.1707, 0.0, 0.2636, 0.07633, 0.2636, 0.2553, 0.0927, 0.2683, 0.0, 0.1821, 0.2738, 0.1247, 0.3823, 0.2632, 0.3372, 0.2653, 0.2636, 0.1714, 0.4968, 0.3392, 0.4188, 0.3392, 0.4185, 0.2653, 0.4814, 0.2653, 0.3372, 0.0, 0.5008, 0.1842, 0.2738, 0.1247, 0.2738, 0.1247, 0.5008, 0.1842, 0.3823, 0.2632, 0.5008, 0.1842, 0.5153, 0.2653, 0.3823, 0.2632, 0.2707, 0.4527, 0.3433, 0.3642, 0.3343, 0.5352, 0.39, 0.3658, 0.405, 0.5352, 0.3343, 0.5352, 0.3433, 0.3642, 0.39, 0.3658, 0.3343, 0.5352, 0.8851, 0.5951, 0.886, 0.6501, 0.825, 0.6502, 0.8241, 0.5952, 0.4917, 0.7212, 0.4507, 0.6874, 0.4619, 0.6557, 0.4851, 0.6829, 0.6603, 0.376, 0.6436, 0.4117, 0.5461, 0.4059, 0.5827, 0.3637, 0.649, 0.3532, 0.8854, 0.4971, 0.8487, 0.5137, 0.8459, 0.4868, 0.8835, 0.4697, 0.886, 0.5589, 0.8851, 0.5951, 0.8241, 0.5952, 0.8283, 0.5524, 0.4305, 0.7205, 0.4507, 0.6874, 0.4917, 0.7212, 0.4819, 0.7638, 0.9803, 0.8919, 0.9431, 0.8741, 0.9196, 0.8409, 0.9192, 0.8069, 0.9803, 0.8083, 0.6838, 0.8358, 0.7047, 0.8372, 0.6899, 0.8625, 0.4819, 0.7638, 0.4917, 0.8189, 0.4454, 0.8322, 0.4305, 0.7205, 0.4879, 0.9178, 0.534, 0.9032, 0.534, 0.9329, 0.5182, 0.9814, 0.4873, 0.9412, 0.886, 0.5589, 0.8283, 0.5524, 0.8487, 0.5137, 0.8854, 0.4971, 0.649, 0.3532, 0.5827, 0.3637, 0.591, 0.3266, 0.6283, 0.2769, 0.6624, 0.2653, 0.405, 0.7501, 0.4305, 0.7205, 0.4454, 0.8322, 0.4873, 0.9213, 0.405, 0.9213, 0.4257, 0.8829, 0.4787, 0.8953, 0.5461, 0.9628, 0.5971, 0.9285, 0.5971, 0.9919, 0.5963, 0.9925, 0.5549, 0.9849, 0.6536, 0.8337, 0.6867, 0.795, 0.725, 0.7861, 0.7047, 0.8372, 0.6838, 0.8358, 0.3891, 0.672, 0.3281, 0.6553, 0.3374, 0.5926, 0.3681, 0.5863, 0.4787, 0.8953, 0.4257, 0.8829, 0.4278, 0.8545, 0.4805, 0.8322, 0.4815, 0.8323, 0.8695, 0.4209, 0.87, 0.4199, 0.8705, 0.4209, 0.8695, 0.4209, 0.8705, 0.4209, 0.8768, 0.4696, 0.8285, 0.4696, 0.2999, 0.6077, 0.2901, 0.6669, 0.2636, 0.6547, 0.2691, 0.6032, 0.6624, 0.4697, 0.5776, 0.4417, 0.5461, 0.4059, 0.6436, 0.4117, 0.3293, 0.5475, 0.3891, 0.5352, 0.3681, 0.5863, 0.3374, 0.5926, 0.8001, 0.3697, 0.8285, 0.3732, 0.8243, 0.4239, 0.8028, 0.4475, 0.8087, 0.7349, 0.7684, 0.7518, 0.7856, 0.7008, 0.81, 0.7111, 0.4603, 0.9764, 0.4712, 0.9408, 0.487, 0.9865, 0.7582, 0.08139, 0.8252, 0.07588, 0.8192, 0.1338, 0.7737, 0.136, 0.8192, 0.1338, 0.8323, 0.1812, 0.7647, 0.1676, 0.7737, 0.136, 0.5377, 0.7514, 0.5073, 0.7702, 0.4917, 0.717, 0.5097, 0.6775, 0.5377, 0.699, 0.7604, 0.3463, 0.8001, 0.3697, 0.8028, 0.4475, 0.7632, 0.4216, 0.7635, 0.273, 0.7916, 0.2653, 0.8001, 0.3697, 0.7604, 0.3463, 0.7683, 0.02737, 0.8138, 0.02516, 0.8252, 0.07588, 0.7582, 0.08139, 0.8442, 0.809, 0.8087, 0.7349, 0.8442, 0.7334, 0.8323, 0.0, 0.8138, 0.02516, 0.7683, 0.02737, 0.7916, 0.2653, 0.8285, 0.3153, 0.8285, 0.3732, 0.8001, 0.3697, 0.3374, 0.5926, 0.3281, 0.6553, 0.2982, 0.6714, 0.2901, 0.6669, 0.2999, 0.6077, 0.9935, 0.07184, 0.974, 0.05595, 0.97, 0.007917, 0.9991, 0.0, 0.9991, 0.06822, 0.6606, 0.888, 0.6899, 0.8625, 0.6889, 0.885, 0.671, 0.9199, 0.6606, 0.888, 0.6536, 0.8337, 0.6838, 0.8358, 0.6899, 0.8625, 0.725, 0.8601, 0.6889, 0.885, 0.6899, 0.8625, 0.7047, 0.8372, 0.8442, 0.7334, 0.8087, 0.7349, 0.81, 0.7111, 0.8368, 0.6605, 0.5319, 0.6557, 0.5377, 0.699, 0.5097, 0.6775, 0.8005, 0.6568, 0.8368, 0.6605, 0.81, 0.7111, 0.7856, 0.7008, 0.487, 0.9865, 0.4712, 0.9408, 0.487, 0.9213, 0.2559, 0.8255, 0.2559, 0.9499, 0.2282, 0.8872, 0.6508, 0.897, 0.6206, 0.9168, 0.615, 0.8412, 0.6508, 0.8102, 0.5377, 0.7514, 0.5263, 0.8202, 0.5073, 0.7702, 0.1428, 0.7237, 0.1378, 0.7557, 0.08887, 0.7305, 0.08407, 0.7007, 0.5767, 0.7203, 0.5461, 0.7503, 0.5554, 0.7036, 0.5893, 0.6827, 0.3184, 0.7611, 0.3686, 0.7556, 0.3431, 0.7858, 0.4439, 0.6256, 0.4617, 0.5945, 0.5326, 0.5945, 0.531, 0.6256, 0.345, 0.7068, 0.3219, 0.7347, 0.2715, 0.7524, 0.3204, 0.7048, 0.345, 0.6835, 0.345, 0.7068, 0.3204, 0.7048, 0.3267, 0.6811, 0.4617, 0.6557, 0.4439, 0.6256, 0.531, 0.6256, 0.5326, 0.6557, 0.3267, 0.6811, 0.3204, 0.7048, 0.2706, 0.7149, 0.2636, 0.6796, 0.2843, 0.672, 0.4439, 0.6256, 0.4617, 0.6557, 0.4228, 0.653, 0.405, 0.6228, 0.4617, 0.5945, 0.4439, 0.6256, 0.405, 0.6228, 0.4228, 0.5917, 0.1709, 0.5245, 0.2101, 0.5164, 0.2444, 0.5553, 0.2445, 0.6264, 0.2265, 0.6318, 0.2085, 0.6264, 0.1671, 0.6108, 0.1648, 0.5667, 0.2706, 0.7149, 0.3204, 0.7048, 0.2715, 0.7524, 0.1324, 0.6713, 0.1428, 0.6902, 0.1428, 0.7237, 0.08407, 0.7007, 0.09296, 0.6693, 0.1648, 0.5667, 0.1671, 0.6108, 0.1478, 0.5978, 0.1452, 0.5585, 0.6249, 0.7449, 0.5767, 0.7203, 0.5893, 0.6827, 0.6202, 0.7135, 0.3387, 0.7858, 0.3544, 0.8331, 0.303, 0.817, 0.4653, 0.558, 0.4296, 0.555, 0.4542, 0.5178, 0.4801, 0.5196, 0.08531, 0.7668, 0.1378, 0.7557, 0.1041, 0.8033, 0.08721, 0.8022, 0.2636, 0.8427, 0.2862, 0.8166, 0.303, 0.817, 0.2701, 0.8927, 0.5304, 0.558, 0.4653, 0.558, 0.4801, 0.5196, 0.53, 0.5191, 0.5326, 0.5945, 0.4617, 0.5945, 0.4653, 0.558, 0.5304, 0.558, 0.08887, 0.7305, 0.1378, 0.7557, 0.08531, 0.7668, 0.4617, 0.5945, 0.4228, 0.5917, 0.4296, 0.555, 0.4653, 0.558, 0.3219, 0.7347, 0.3627, 0.728, 0.3686, 0.7556, 0.3184, 0.7611, 0.2715, 0.7524, 0.3219, 0.7347, 0.3184, 0.7611, 0.3626, 0.6794, 0.3686, 0.7025, 0.345, 0.7068, 0.345, 0.6835, 0.3686, 0.7025, 0.3627, 0.728, 0.3219, 0.7347, 0.345, 0.7068, 0.5889, 0.8021, 0.5483, 0.8102, 0.5461, 0.7503, 0.5767, 0.7203, 0.6392, 0.7116, 0.6392, 0.7536, 0.6249, 0.7449, 0.6202, 0.7135, 0.6198, 0.7845, 0.5889, 0.8021, 0.5767, 0.7203, 0.6249, 0.7449, 0.2701, 0.8927, 0.303, 0.817, 0.3544, 0.8331, 0.3456, 0.8927, 0.2715, 0.7524, 0.3184, 0.7611, 0.3431, 0.7858, 0.3748, 0.8006, 0.3686, 0.797, 0.3704, 0.7339, 0.3866, 0.732, 0.7308, 0.7861, 0.7462, 0.7894, 0.7462, 0.9691, 0.7399, 0.9735, 0.6601, 0.1235, 0.6188, 0.1794, 0.6109, 0.1228, 0.2551, 0.8178, 0.2486, 0.8226, 0.2264, 0.7275, 0.2344, 0.729, 0.5153, 0.1838, 0.518, 0.1799, 0.6188, 0.1794, 0.6126, 0.1833, 0.725, 0.7904, 0.7308, 0.7861, 0.7399, 0.9735, 0.7337, 0.9697, 0.0, 0.5494, 0.05728, 0.4877, 0.1452, 0.49, 0.1452, 0.6693, 0.05421, 0.6692, 0.001587, 0.6134, 0.7542, 0.7926, 0.7673, 0.7861, 0.7673, 0.8817, 0.7525, 0.8843, 0.3911, 0.8573, 0.3842, 0.8534, 0.3686, 0.797, 0.3748, 0.8006, 0.2344, 0.729, 0.2264, 0.7275, 0.2393, 0.6674, 0.2551, 0.6674, 0.7542, 0.7926, 0.7525, 0.8843, 0.7462, 0.8806, 0.3717, 0.6746, 0.385, 0.672, 0.3866, 0.732, 0.3704, 0.7339, 0.3911, 0.7958, 0.3748, 0.8006, 0.3866, 0.732, 0.6129, 0.07874, 0.6601, 0.06047, 0.6601, 0.1235, 0.6109, 0.1228, 0.6063, 0.03657, 0.6114, 0.0, 0.6601, 0.06047, 0.6129, 0.07874, 0.6063, 0.03657, 0.5672, 0.02867, 0.6114, 0.0, 0.6114, 0.0, 0.5672, 0.02867, 0.5161, 0.0005904, 0.6109, 0.1228, 0.6188, 0.1794, 0.5697, 0.1388, 0.518, 0.1799, 0.5518, 0.1442, 0.5697, 0.1388, 0.6188, 0.1794, 0.2101, 0.5164, 0.2608, 0.4877, 0.2444, 0.5553, 0.2608, 0.6674, 0.2445, 0.6264, 0.2444, 0.5553, 0.2608, 0.4877, 0.518, 0.1799, 0.5338, 0.139, 0.5518, 0.1442, 0.2196, 0.6674, 0.2264, 0.7491, 0.2028, 0.7519, 0.1997, 0.6733, 0.2028, 0.7519, 0.2011, 0.8255, 0.1599, 0.8119, 0.1452, 0.7679, 0.0, 0.7403, 0.02505, 0.6888, 0.08407, 0.6693, 0.0777, 0.7362, 0.9003, 0.3958, 0.9682, 0.4472, 0.9045, 0.4367, 0.006061, 0.8185, 0.0, 0.7403, 0.0777, 0.7362, 0.08407, 0.7714, 0.04969, 0.8146, 0.9393, 0.7525, 0.9699, 0.7416, 0.9699, 0.8017, 0.2255, 0.8255, 0.2282, 0.9149, 0.1452, 0.9089, 0.2282, 0.8557, 0.6536, 0.7216, 0.7018, 0.7377, 0.7183, 0.7567, 0.659, 0.7861, 0.1997, 0.6733, 0.2028, 0.7519, 0.1452, 0.7679, 0.149, 0.6847, 0.7363, 0.2553, 0.7155, 0.2595, 0.7151, 0.1997, 0.7419, 0.166, 0.7155, 0.2595, 0.6635, 0.2595, 0.6601, 0.2153, 0.7151, 0.1997, 0.9123, 0.7751, 0.9393, 0.7525, 0.9699, 0.8017, 0.97, 0.09344, 0.9466, 0.08999, 0.9083, 0.06608, 0.9065, 0.01628, 0.7684, 0.7186, 0.7646, 0.7861, 0.7183, 0.7567, 0.9682, 0.4472, 0.9003, 0.3958, 0.9682, 0.3536, 0.2011, 0.8255, 0.2028, 0.7519, 0.2264, 0.81, 0.1452, 0.8333, 0.2255, 0.8255, 0.2282, 0.8557, 0.1666, 0.8589, 0.1452, 0.9089, 0.1666, 0.8589, 0.2282, 0.8557, 0.9065, 0.01628, 0.97, 0.0, 0.97, 0.09344, 0.6645, 0.6924, 0.7018, 0.7377, 0.6536, 0.7216, 0.6645, 0.6924, 0.7061, 0.6568, 0.7478, 0.6985, 0.7018, 0.7377, 0.7478, 0.6985, 0.7684, 0.7186, 0.7183, 0.7567, 0.7018, 0.7377, 0.9442, 0.2653, 0.9779, 0.2789, 0.9779, 0.3536, 0.9493, 0.3497, 0.9524, 0.5495, 0.9265, 0.5654, 0.9253, 0.5539, 0.9524, 0.5495, 0.9253, 0.5539, 0.8863, 0.5027, 0.9524, 0.4697, 0.1793, 0.292, 0.2502, 0.2776, 0.171, 0.3205, 0.2517, 0.2694, 0.2502, 0.2776, 0.1793, 0.292, 0.2087, 0.2683, 0.6252, 0.6703, 0.6043, 0.6827, 0.6016, 0.6379, 0.6307, 0.6263, 0.6536, 0.599, 0.6944, 0.6085, 0.7015, 0.6568, 0.6637, 0.636, 0.7482, 0.6047, 0.8209, 0.6011, 0.8241, 0.6547, 0.6538, 0.5197, 0.7057, 0.4697, 0.6944, 0.6085, 0.6536, 0.599, 0.744, 0.5259, 0.7895, 0.5236, 0.8182, 0.5493, 0.8209, 0.6011, 0.7482, 0.6047, 0.6944, 0.6085, 0.744, 0.6012, 0.7365, 0.6454, 0.7015, 0.6568, 0.2517, 0.4468, 0.1762, 0.4684, 0.1823, 0.4225, 0.2516, 0.4234, 0.9054, 0.2711, 0.9442, 0.2653, 0.9493, 0.3497, 0.9269, 0.3421, 0.9003, 0.3048, 0.6536, 0.5885, 0.6307, 0.6263, 0.6016, 0.6379, 0.5847, 0.5384, 0.6449, 0.5372, 0.6043, 0.6827, 0.5697, 0.6547, 0.5595, 0.6324, 0.6016, 0.6379, 0.6016, 0.6379, 0.5595, 0.6324, 0.5461, 0.5538, 0.5847, 0.5384, 0.7057, 0.4697, 0.7288, 0.4979, 0.744, 0.5414, 0.744, 0.6012, 0.6944, 0.6085, 0.1634, 0.4239, 0.1823, 0.4225, 0.1762, 0.4684, 0.2516, 0.4234, 0.1823, 0.4225, 0.1831, 0.3681, 0.2386, 0.3436, 0.5847, 0.5384, 0.5461, 0.5538, 0.5695, 0.4838, 0.5823, 0.4738, 0.5972, 0.4834, 0.5823, 0.4738, 0.628, 0.4697, 0.5972, 0.4834, 0.9253, 0.5539, 0.886, 0.5352, 0.8863, 0.5027, 0.8909, 0.5776, 0.886, 0.5352, 0.9253, 0.5539, 0.9265, 0.5654, 0.6449, 0.5372, 0.5847, 0.5384, 0.5972, 0.4834, 0.628, 0.4697, 0.6536, 0.4825, 0.2386, 0.3436, 0.171, 0.3205, 0.2502, 0.2776, 0.1831, 0.3681, 0.1823, 0.4225, 0.1634, 0.4239, 0.1649, 0.3642, 0.2386, 0.3436, 0.1649, 0.3642, 0.171, 0.3205, 0.1831, 0.3681, 0.1649, 0.3642, 0.2386, 0.3436, 0.7895, 0.5236, 0.8241, 0.5132, 0.8182, 0.5493, 0.7895, 0.5236, 0.7906, 0.4857, 0.8235, 0.4697, 0.8241, 0.5132, 0.7566, 0.4871, 0.7906, 0.4857, 0.7895, 0.5236, 0.744, 0.5259, 0.9706, 0.5879, 0.9782, 0.5755, 0.9883, 0.5721, 0.9964, 0.5818, 0.9964, 0.6445, 0.9858, 0.6549, 0.9716, 0.6554, 0.9635, 0.6457, 0.6624, 0.4335, 0.6624, 0.4218, 0.6832, 0.4218, 0.9865, 0.5479, 0.9705, 0.54, 0.9865, 0.4854, 0.1636, 0.4689, 0.1796, 0.4684, 0.1796, 0.4867, 0.1634, 0.4784, 0.9524, 0.5154, 0.9705, 0.54, 0.9631, 0.5493, 0.7462, 0.9199, 0.7649, 0.8843, 0.7649, 0.9449, 0.9705, 0.54, 0.9865, 0.5479, 0.9791, 0.5572, 0.9631, 0.5493, 0.9741, 0.3866, 0.9935, 0.399, 0.98, 0.4328, 0.9682, 0.4271, 0.9943, 0.4334, 0.98, 0.4328, 0.9935, 0.399, 0.9682, 0.4271, 0.98, 0.4328, 0.9756, 0.4395, 0.9865, 0.4854, 0.9705, 0.54, 0.9524, 0.5154, 0.9662, 0.4697, 0.9865, 0.4854, 0.9662, 0.4697, 0.9839, 0.4741, 0.6832, 0.4218, 0.6832, 0.4655, 0.6624, 0.4484, 0.6624, 0.4335, 0.9741, 0.3866, 0.9943, 0.3536, 0.9935, 0.399, 0.9125, 0.9919, 0.8776, 0.9758, 0.8919, 0.9344, 0.9125, 0.9303, 0.9652, 0.6864, 0.9447, 0.713, 0.9195, 0.7142, 0.9123, 0.6984, 0.9364, 0.6614, 0.9738, 0.6568, 0.9652, 0.6864, 0.9738, 0.74, 0.9673, 0.7416, 0.9488, 0.7337, 0.9447, 0.713, 0.2893, 0.8927, 0.2931, 0.9717, 0.2636, 0.9717, 0.2682, 0.9172, 0.9452, 0.611, 0.9613, 0.6231, 0.9635, 0.6554, 0.9289, 0.6449, 0.9287, 0.6267, 0.0, 0.8185, 0.06304, 0.8202, 0.08552, 0.8547, 0.003298, 0.8627, 0.927, 0.5776, 0.9436, 0.591, 0.9452, 0.611, 0.9287, 0.6267, 0.9005, 0.6082, 0.9105, 0.6554, 0.9287, 0.6267, 0.9289, 0.6449, 0.003298, 0.8627, 0.08552, 0.8547, 0.06678, 0.886, 0.01296, 0.8957, 0.007455, 0.8918, 0.9488, 0.7337, 0.92, 0.7358, 0.9195, 0.7142, 0.9447, 0.713, 0.06029, 0.9058, 0.02723, 0.9058, 0.01296, 0.8957, 0.06678, 0.886, 0.889, 0.6532, 0.886, 0.6326, 0.9105, 0.6554, 0.9105, 0.6554, 0.886, 0.6326, 0.9287, 0.6267, 0.9005, 0.6082, 0.9287, 0.6267, 0.886, 0.6326, 0.418, 0.9213, 0.4204, 0.9481, 0.405, 0.9353, 0.4603, 0.9815, 0.421, 0.9805, 0.4204, 0.9481, 0.4528, 0.9541, 0.418, 0.9213, 0.4603, 0.9312, 0.4528, 0.9541, 0.4204, 0.9481, 0.3387, 0.9632, 0.2893, 0.8927, 0.3115, 0.9008, 0.3332, 0.9263, 0.2893, 0.8927, 0.3387, 0.9632, 0.2931, 0.9717, 0.6582, 0.957, 0.6829, 0.9199, 0.6836, 0.957, 0.6836, 0.957, 0.6829, 0.9199, 0.7135, 0.9213, 0.709, 0.9561, 0.0, 0.0, 0.0, 0.0, 0.0, 0.0, 0.07164, 0.9304, 0.06572, 0.9532, 0.04196, 0.9542, 0.04051, 0.9418, 0.05405, 0.9312, 0.6842, 0.9901, 0.6836, 0.957, 0.709, 0.9561, 0.7148, 0.9889, 0.1453, 0.9497, 0.1771, 0.9494, 0.1774, 0.9762, 0.1453, 0.9821, 0.9498, 0.9127, 0.9498, 0.9283, 0.9378, 0.9283, 0.6536, 0.9901, 0.6582, 0.957, 0.6836, 0.957, 0.6842, 0.9901, 0.0, 0.0, 0.0, 0.0, 0.0, 0.0, 0.0, 0.0, 0.9804, 0.9283, 0.9804, 0.9607, 0.9498, 0.9681, 0.9498, 0.9283, 0.8248, 0.9467, 0.8143, 0.9632, 0.7968, 0.9667, 0.7968, 0.9667, 0.8207, 0.931, 0.8207, 0.931, 1.0, 0.1479, 0.9981, 0.1875, 0.9677, 0.1864, 0.9692, 0.154, 0.06572, 0.9532, 0.07164, 0.984, 0.03934, 0.9854, 0.04196, 0.9542, 0.2132, 0.988, 0.2102, 0.9482, 0.2132, 0.9482, 0.2102, 0.9482, 0.2102, 0.9482, 0.2132, 0.9482, 0.2132, 0.9482, 0.9498, 0.9283, 0.9498, 0.9681, 0.9192, 0.9608, 0.9192, 0.9431, 0.9378, 0.9283, 0.8248, 0.9922, 0.8068, 0.9943, 0.7968, 0.9667, 0.8143, 0.9632, 0.2102, 0.9482, 0.2132, 0.988, 0.1774, 0.9762, 0.1771, 0.9494, 0.1452, 0.9173, 0.1452, 0.9173, 0.1771, 0.9494, 0.1771, 0.9494, 0.1453, 0.9497, 0.9981, 0.1875, 0.9981, 0.1875, 0.9677, 0.1864, 0.9677, 0.1864, 0.02168, 0.9137, 0.0002479, 0.9254, 0.0, 0.9058, 0.04051, 0.9418, 0.03803, 0.9204, 0.05405, 0.9312, 0.02168, 0.9137, 0.03803, 0.9204, 0.04051, 0.9418, 0.0002479, 0.9254, 0.9804, 0.8958, 0.9804, 0.9283, 0.9498, 0.9283, 0.9498, 0.9127, 0.9641, 0.8919, 0.9974, 0.1877, 1.0, 0.2243, 0.9677, 0.1864, 0.9981, 0.1875, 0.1758, 0.9149, 0.1771, 0.9494, 0.1452, 0.9173, 0.1758, 0.9149, 0.1758, 0.9149, 0.2102, 0.9482, 0.1771, 0.9494, 0.04196, 0.9542, 0.03934, 0.9854, 0.03934, 0.9854, 0.003543, 0.9386, 0.003543, 0.9386])
me_cube.materials.append(mat_material_001)
me_cube.use_remesh_preserve_volume = False
me_cube.use_remesh_preserve_attributes = False
me_cube.use_mirror_vertex_groups = False
me_cube.update()

# ---- objects
ob_cube = bpy.data.objects.new('Cube', me_cube)
ob_lamp = bpy.data.objects.new('Lamp', light_lamp)
ob_camera = bpy.data.objects.new('Camera', cam_camera)
ob_lamp_001 = bpy.data.objects.new('Lamp.001', light_lamp_001)
ob_lamp_002 = bpy.data.objects.new('Lamp.002', light_lamp_002)
ob_lamp_003 = bpy.data.objects.new('Lamp.003', light_lamp_003)
ob_lamp_004 = bpy.data.objects.new('Lamp.004', light_lamp_004)
ob_lamp_005 = bpy.data.objects.new('Lamp.005', light_lamp_005)

# ---- transforms, parenting, visibility, modifiers, constraints
ob_cube.location = (0.0, 0.0, 0.273)
ob_cube.lock_rotations_4d = False
ob_cube.empty_display_type = 'ARROWS'
ob_cube.lineart.crease_threshold = 0.0
ob_lamp.location = (-15.08, 1.005, 18.11)
ob_lamp.rotation_euler = (0.6503, 0.05522, 1.866)
ob_lamp.lock_rotations_4d = False
ob_lamp.empty_display_type = 'ARROWS'
ob_lamp.color = (0.0, 0.0, 0.0, 0.0)
ob_lamp.lineart.crease_threshold = 0.0
ob_camera.location = (7.481, -6.508, 5.344)
ob_camera.rotation_euler = (1.109, 0.0, 0.8149)
ob_camera.lock_rotations_4d = False
ob_camera.empty_display_type = 'ARROWS'
ob_camera.color = (0.0, 0.0, 0.0, 0.0)
ob_camera.display_type = 'WIRE'
ob_camera.lineart.crease_threshold = 0.0
ob_lamp_001.location = (5.066, 9.841, 5.539)
ob_lamp_001.rotation_euler = (0.6503, 0.05522, 1.866)
ob_lamp_001.lock_rotations_4d = False
ob_lamp_001.empty_display_type = 'ARROWS'
ob_lamp_001.color = (0.0, 0.0, 0.0, 0.0)
ob_lamp_001.lineart.crease_threshold = 0.0
ob_lamp_002.location = (7.707, -18.7, 6.294)
ob_lamp_002.rotation_euler = (0.6503, 0.05522, 1.866)
ob_lamp_002.lock_rotations_4d = False
ob_lamp_002.empty_display_type = 'ARROWS'
ob_lamp_002.color = (0.0, 0.0, 0.0, 0.0)
ob_lamp_002.lineart.crease_threshold = 0.0
ob_lamp_003.location = (-16.47, 3.922, 5.539)
ob_lamp_003.rotation_euler = (0.6503, 0.05522, 1.866)
ob_lamp_003.lock_rotations_4d = False
ob_lamp_003.empty_display_type = 'ARROWS'
ob_lamp_003.color = (0.0, 0.0, 0.0, 0.0)
ob_lamp_003.lineart.crease_threshold = 0.0
ob_lamp_004.location = (19.65, 3.336, 5.539)
ob_lamp_004.rotation_euler = (0.6503, 0.05522, 1.866)
ob_lamp_004.lock_rotations_4d = False
ob_lamp_004.empty_display_type = 'ARROWS'
ob_lamp_004.color = (0.0, 0.0, 0.0, 0.0)
ob_lamp_004.lineart.crease_threshold = 0.0
ob_lamp_005.location = (-6.634, -7.232, -1.156)
ob_lamp_005.rotation_euler = (0.6503, 0.05522, 1.866)
ob_lamp_005.lock_rotations_4d = False
ob_lamp_005.empty_display_type = 'ARROWS'
ob_lamp_005.color = (0.0, 0.0, 0.0, 0.0)
ob_lamp_005.lineart.crease_threshold = 0.0

# ---- collection membership
col_collection_1.objects.link(ob_cube)
col_collection_1.objects.link(ob_lamp)
col_collection_1.objects.link(ob_camera)
col_collection_1.objects.link(ob_lamp_001)
col_collection_1.objects.link(ob_lamp_002)
col_collection_1.objects.link(ob_lamp_003)
col_collection_1.objects.link(ob_lamp_004)
col_collection_1.objects.link(ob_lamp_005)

# ---- scene / render settings (as saved in the file)
scene.camera = ob_camera
scene.frame_start = 1; scene.frame_end = 250; scene.frame_set(2)
scene.render.engine = 'BLENDER_EEVEE_NEXT'
scene.render.resolution_percentage = 50
scene.render.dither_intensity = 0.0
scene.cycles.use_denoising = False
scene.cycles.samples = 128
scene.cycles.sampling_pattern = 'TABULATED_SOBOL'
scene.cycles.use_adaptive_sampling = False
scene.cycles.use_light_tree = False
scene.cycles.blur_glossy = 0.0
scene.cycles.sample_clamp_indirect = 0.0
scene.view_settings.view_transform = 'Standard'
bpy.context.view_layer.update()
